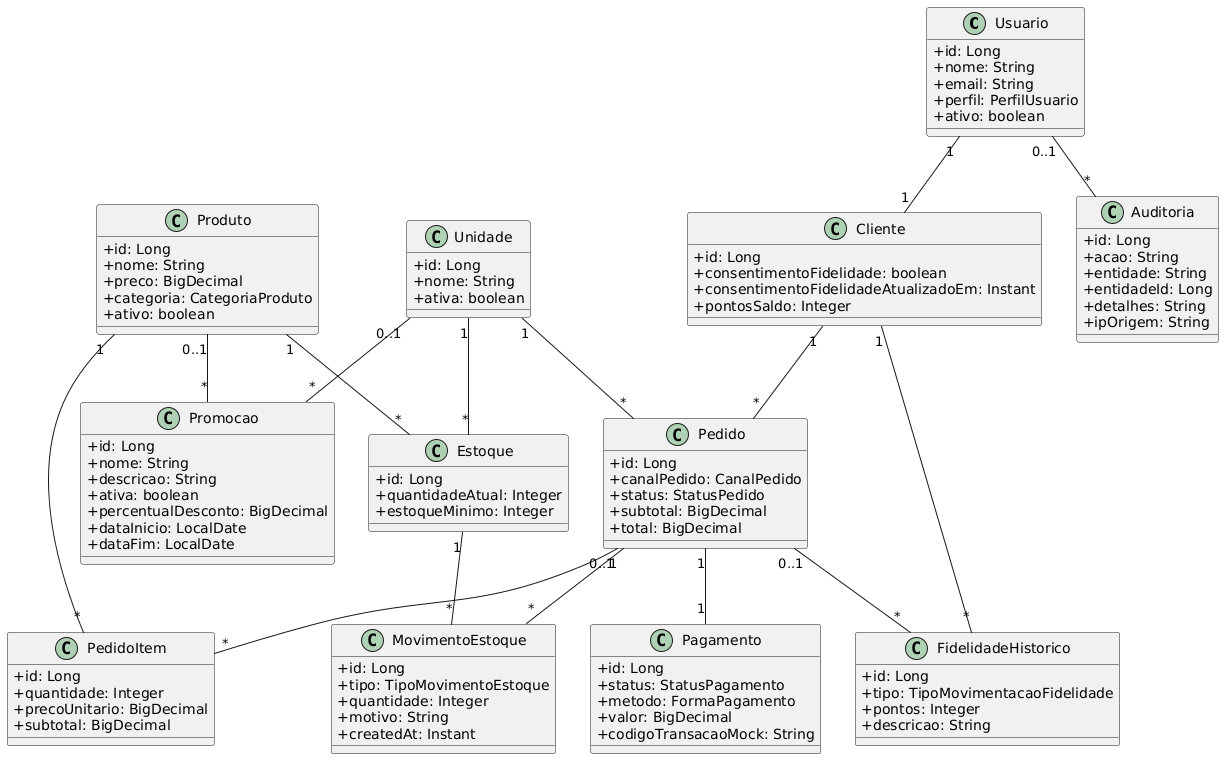

The diagram above was rendered by PlantUML. Its source (embedded in the PNG):
@startuml
skinparam classAttributeIconSize 0

class Usuario {
  +id: Long
  +nome: String
  +email: String
  +perfil: PerfilUsuario
  +ativo: boolean
}

class Cliente {
  +id: Long
  +consentimentoFidelidade: boolean
  +consentimentoFidelidadeAtualizadoEm: Instant
  +pontosSaldo: Integer
}

class Unidade {
  +id: Long
  +nome: String
  +ativa: boolean
}

class Produto {
  +id: Long
  +nome: String
  +preco: BigDecimal
  +categoria: CategoriaProduto
  +ativo: boolean
}

class Estoque {
  +id: Long
  +quantidadeAtual: Integer
  +estoqueMinimo: Integer
}

class MovimentoEstoque {
  +id: Long
  +tipo: TipoMovimentoEstoque
  +quantidade: Integer
  +motivo: String
  +createdAt: Instant
}

class Pedido {
  +id: Long
  +canalPedido: CanalPedido
  +status: StatusPedido
  +subtotal: BigDecimal
  +total: BigDecimal
}

class PedidoItem {
  +id: Long
  +quantidade: Integer
  +precoUnitario: BigDecimal
  +subtotal: BigDecimal
}

class Pagamento {
  +id: Long
  +status: StatusPagamento
  +metodo: FormaPagamento
  +valor: BigDecimal
  +codigoTransacaoMock: String
}

class FidelidadeHistorico {
  +id: Long
  +tipo: TipoMovimentacaoFidelidade
  +pontos: Integer
  +descricao: String
}

class Promocao {
  +id: Long
  +nome: String
  +descricao: String
  +ativa: boolean
  +percentualDesconto: BigDecimal
  +dataInicio: LocalDate
  +dataFim: LocalDate
}

class Auditoria {
  +id: Long
  +acao: String
  +entidade: String
  +entidadeId: Long
  +detalhes: String
  +ipOrigem: String
}

Usuario "1" -- "1" Cliente
Cliente "1" -- "*" Pedido
Unidade "1" -- "*" Pedido
Pedido "1" -- "*" PedidoItem
Produto "1" -- "*" PedidoItem
Pedido "1" -- "1" Pagamento
Unidade "1" -- "*" Estoque
Produto "1" -- "*" Estoque
Estoque "1" -- "*" MovimentoEstoque
Pedido "0..1" -- "*" MovimentoEstoque
Cliente "1" -- "*" FidelidadeHistorico
Pedido "0..1" -- "*" FidelidadeHistorico
Produto "0..1" -- "*" Promocao
Unidade "0..1" -- "*" Promocao
Usuario "0..1" -- "*" Auditoria
@enduml